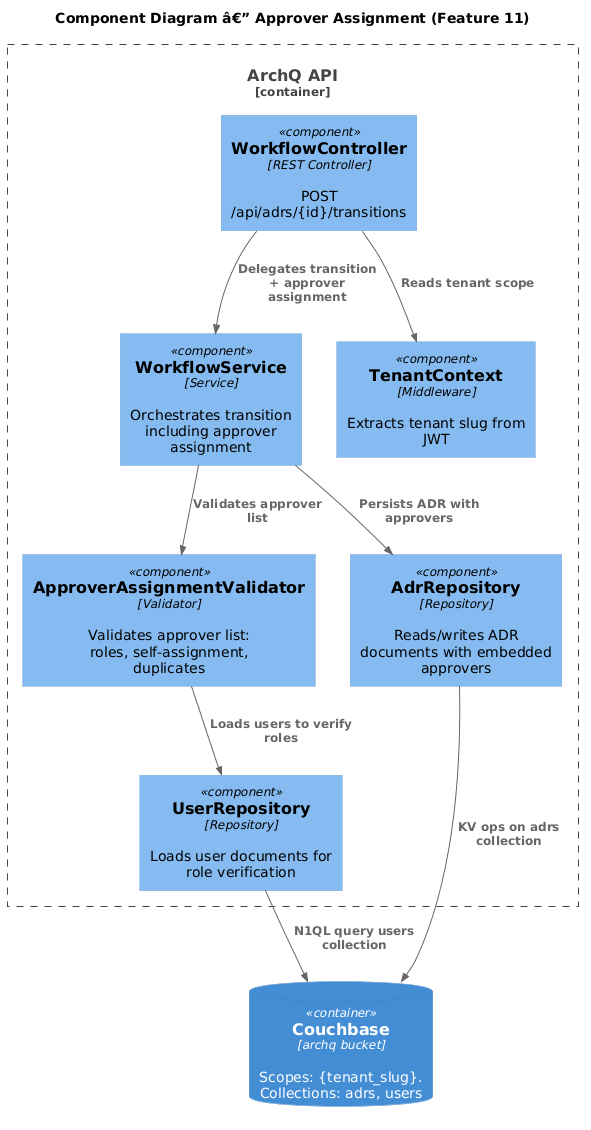

The diagram above was rendered by PlantUML. Its source (embedded in the PNG):
@startuml
!include https://raw.githubusercontent.com/plantuml-stdlib/C4-PlantUML/master/C4_Component.puml

title Component Diagram â€” Approver Assignment (Feature 11)

Container_Boundary(api, "ArchQ API") {
    Component(ctrl, "WorkflowController", "REST Controller", "POST /api/adrs/{id}/transitions")
    Component(wfSvc, "WorkflowService", "Service", "Orchestrates transition including approver assignment")
    Component(validator, "ApproverAssignmentValidator", "Validator", "Validates approver list: roles, self-assignment, duplicates")
    Component(userRepo, "UserRepository", "Repository", "Loads user documents for role verification")
    Component(adrRepo, "AdrRepository", "Repository", "Reads/writes ADR documents with embedded approvers")
    Component(tenantCtx, "TenantContext", "Middleware", "Extracts tenant slug from JWT")
}

ContainerDb(cb, "Couchbase", "archq bucket", "Scopes: {tenant_slug}. Collections: adrs, users")

Rel(ctrl, wfSvc, "Delegates transition + approver assignment")
Rel(wfSvc, validator, "Validates approver list")
Rel(validator, userRepo, "Loads users to verify roles")
Rel(wfSvc, adrRepo, "Persists ADR with approvers")
Rel(userRepo, cb, "N1QL query users collection")
Rel(adrRepo, cb, "KV ops on adrs collection")
Rel(ctrl, tenantCtx, "Reads tenant scope")
@enduml